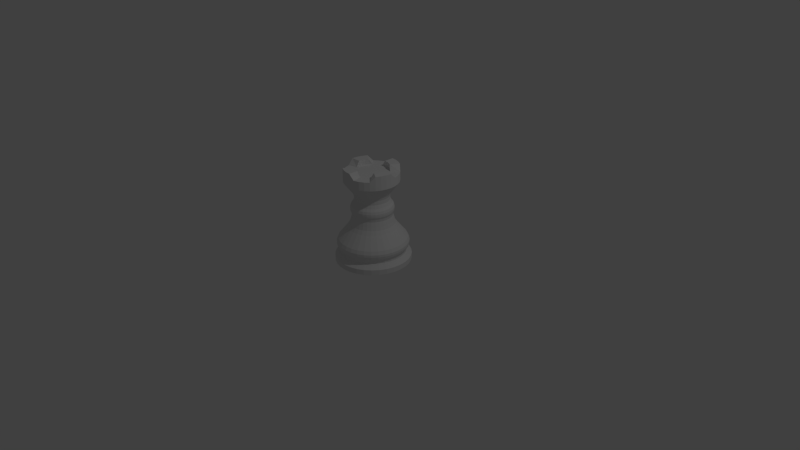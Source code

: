 # Source: rook.blend  (saved by Blender 2.76.0; exported with 4.5.12 LTS)
import bpy
from mathutils import Matrix  # noqa: F401  (used for matrix-valued properties, if any)

bpy.ops.wm.read_factory_settings(use_empty=True)
scene = bpy.context.scene
scene.name = 'Scene'

# ---- collections
col_collection_1 = bpy.data.collections.new('Collection 1'); scene.collection.children.link(col_collection_1)

# ---- world
world_world = bpy.data.worlds.new('World'); scene.world = world_world
world_world.color = (0.05088, 0.05088, 0.05088)
world_world.use_sun_shadow = False
world_world.sun_shadow_jitter_overblur = 0.0
world_world.cycles.sampling_method = 'MANUAL'
world_world.cycles.sample_map_resolution = 256

# ---- cameras
cam_camera = bpy.data.cameras.new('Camera')
cam_camera.clip_end = 100.0
cam_camera.lens = 35.0
cam_camera.sensor_width = 32.0
cam_camera.sensor_height = 18.0
cam_camera.ortho_scale = 7.314
cam_camera.dof.focus_distance = 0.0
cam_camera.dof.aperture_fstop = 128.0

# ---- lights
light_lamp = bpy.data.lights.new('Lamp', 'POINT')
light_lamp.transmission_factor = 0.0
light_lamp.cutoff_distance = 30.0
light_lamp.energy = 100.0
light_lamp.shadow_buffer_clip_start = 1.001
light_lamp.shadow_soft_size = 0.1
light_lamp.shadow_maximum_resolution = 0.006
light_lamp.use_absolute_resolution = True
light_lamp.cycles.use_multiple_importance_sampling = False

# ---- meshes
me_cylinder = bpy.data.meshes.new('Cylinder')
me_cylinder.from_pydata([(0.0, 1.0, -1.0), (0.0, 1.0, 1.0), (0.1951, 0.9808, -1.0), (0.1951, 0.9808, 1.0), (0.3827, 0.9239, -1.0), (0.3827, 0.9239, 1.0), (0.5556, 0.8315, -1.0), (0.5556, 0.8315, 1.0), (0.7071, 0.7071, -1.0), (0.7071, 0.7071, 1.0), (0.8315, 0.5556, -1.0), (0.8315, 0.5556, 1.0), (0.9239, 0.3827, -1.0), (0.9239, 0.3827, 1.0), (0.9808, 0.1951, -1.0), (0.9808, 0.1951, 1.0), (1.0, 7.55e-08, -1.0), (1.0, 7.55e-08, 1.0), (0.9808, -0.1951, -1.0), (0.9808, -0.1951, 1.0), (0.9239, -0.3827, -1.0), (0.9239, -0.3827, 1.0), (0.8315, -0.5556, -1.0), (0.8315, -0.5556, 1.0), (0.7071, -0.7071, -1.0), (0.7071, -0.7071, 1.0), (0.5556, -0.8315, -1.0), (0.5556, -0.8315, 1.0), (0.3827, -0.9239, -1.0), (0.3827, -0.9239, 1.0), (0.1951, -0.9808, -1.0), (0.1951, -0.9808, 1.0), (-3.258e-07, -1.0, -1.0), (-3.258e-07, -1.0, 1.0), (-0.1951, -0.9808, -1.0), (-0.1951, -0.9808, 1.0), (-0.3827, -0.9239, -1.0), (-0.3827, -0.9239, 1.0), (-0.5556, -0.8315, -1.0), (-0.5556, -0.8315, 1.0), (-0.7071, -0.7071, -1.0), (-0.7071, -0.7071, 1.0), (-0.8315, -0.5556, -1.0), (-0.8315, -0.5556, 1.0), (-0.9239, -0.3827, -1.0), (-0.9239, -0.3827, 1.0), (-0.9808, -0.1951, -1.0), (-0.9808, -0.1951, 1.0), (-1.0, 9.656e-07, -1.0), (-1.0, 9.656e-07, 1.0), (-0.9808, 0.1951, -1.0), (-0.9808, 0.1951, 1.0), (-0.9239, 0.3827, -1.0), (-0.9239, 0.3827, 1.0), (-0.8315, 0.5556, -1.0), (-0.8315, 0.5556, 1.0), (-0.7071, 0.7071, -1.0), (-0.7071, 0.7071, 1.0), (-0.5556, 0.8315, -1.0), (-0.5556, 0.8315, 1.0), (-0.3827, 0.9239, -1.0), (-0.3827, 0.9239, 1.0), (-0.1951, 0.9808, -1.0), (-0.1951, 0.9808, 1.0), (1.149e-08, 0.9004, 2.189), (0.1757, 0.8831, 2.189), (0.3446, 0.8318, 2.189), (0.5002, 0.7486, 2.189), (0.6367, 0.6367, 2.189), (0.7486, 0.5002, 2.189), (0.8318, 0.3446, 2.189), (0.8831, 0.1757, 2.189), (0.9004, 9.637e-08, 2.189), (0.8831, -0.1757, 2.189), (0.8318, -0.3446, 2.189), (0.7486, -0.5002, 2.189), (0.6367, -0.6367, 2.189), (0.5002, -0.7486, 2.189), (0.3446, -0.8318, 2.189), (0.1757, -0.8831, 2.189), (-2.819e-07, -0.9004, 2.189), (-0.1757, -0.8831, 2.189), (-0.3446, -0.8318, 2.189), (-0.5002, -0.7486, 2.189), (-0.6367, -0.6367, 2.189), (-0.7486, -0.5002, 2.189), (-0.8318, -0.3446, 2.189), (-0.8831, -0.1757, 2.189), (-0.9004, 8.978e-07, 2.189), (-0.8831, 0.1757, 2.189), (-0.8318, 0.3446, 2.189), (-0.7486, 0.5002, 2.189), (-0.6367, 0.6367, 2.189), (-0.5002, 0.7486, 2.189), (-0.3446, 0.8318, 2.189), (-0.1757, 0.8831, 2.189), (1.608e-08, 0.8677, 2.691), (0.1693, 0.851, 2.691), (0.332, 0.8016, 2.691), (0.482, 0.7214, 2.691), (0.6135, 0.6135, 2.691), (0.7214, 0.482, 2.691), (0.8016, 0.332, 2.691), (0.851, 0.1693, 2.691), (0.8677, 1.036e-07, 2.691), (0.851, -0.1693, 2.691), (0.8016, -0.332, 2.691), (0.7214, -0.482, 2.691), (0.6135, -0.6135, 2.691), (0.482, -0.7214, 2.691), (0.332, -0.8016, 2.691), (0.1693, -0.851, 2.691), (-2.666e-07, -0.8677, 2.691), (-0.1693, -0.851, 2.691), (-0.332, -0.8016, 2.691), (-0.482, -0.7214, 2.691), (-0.6135, -0.6135, 2.691), (-0.7214, -0.482, 2.691), (-0.8016, -0.332, 2.691), (-0.851, -0.1693, 2.691), (-0.8677, 8.759e-07, 2.691), (-0.851, 0.1693, 2.691), (-0.8016, 0.332, 2.691), (-0.7214, 0.482, 2.691), (-0.6135, 0.6135, 2.691), (-0.482, 0.7214, 2.691), (-0.332, 0.8016, 2.691), (-0.1693, 0.851, 2.691), (1.58e-08, 0.8677, 3.356), (0.1693, 0.851, 3.356), (0.332, 0.8016, 3.356), (0.482, 0.7214, 3.356), (0.6135, 0.6135, 3.356), (0.7214, 0.482, 3.356), (0.8016, 0.332, 3.356), (0.851, 0.1693, 3.356), (0.8677, 1.036e-07, 3.356), (0.851, -0.1693, 3.356), (0.8016, -0.332, 3.356), (0.7214, -0.482, 3.356), (0.6135, -0.6135, 3.356), (0.482, -0.7214, 3.356), (0.332, -0.8016, 3.356), (0.1693, -0.851, 3.356), (-2.669e-07, -0.8677, 3.356), (-0.1693, -0.851, 3.356), (-0.332, -0.8016, 3.356), (-0.482, -0.7214, 3.356), (-0.6135, -0.6135, 3.356), (-0.7214, -0.482, 3.356), (-0.8016, -0.332, 3.356), (-0.851, -0.1693, 3.356), (-0.8677, 8.759e-07, 3.356), (-0.851, 0.1693, 3.356), (-0.8016, 0.332, 3.356), (-0.7214, 0.482, 3.356), (-0.6135, 0.6135, 3.356), (-0.482, 0.7214, 3.356), (-0.332, 0.8016, 3.356), (-0.1693, 0.851, 3.356), (1.491e-08, 0.8847, 3.939), (0.1726, 0.8677, 3.939), (0.3386, 0.8174, 3.939), (0.4915, 0.7356, 3.939), (0.6256, 0.6256, 3.939), (0.7356, 0.4915, 3.939), (0.8174, 0.3386, 3.939), (0.8677, 0.1726, 3.939), (0.8847, 9.981e-08, 3.939), (0.8677, -0.1726, 3.939), (0.8174, -0.3386, 3.939), (0.7356, -0.4915, 3.939), (0.6256, -0.6256, 3.939), (0.4915, -0.7356, 3.939), (0.3386, -0.8174, 3.939), (0.1726, -0.8677, 3.939), (-2.734e-07, -0.8847, 3.939), (-0.1726, -0.8677, 3.939), (-0.3386, -0.8174, 3.939), (-0.4915, -0.7356, 3.939), (-0.6256, -0.6256, 3.939), (-0.7356, -0.4915, 3.939), (-0.8174, -0.3386, 3.939), (-0.8677, -0.1726, 3.939), (-0.8847, 8.873e-07, 3.939), (-0.8677, 0.1726, 3.939), (-0.8174, 0.3386, 3.939), (-0.7356, 0.4915, 3.939), (-0.6256, 0.6256, 3.939), (-0.4915, 0.7356, 3.939), (-0.3386, 0.8174, 3.939), (-0.1726, 0.8677, 3.939), (1.11e-08, 0.9248, 4.768), (0.1804, 0.907, 4.768), (0.3539, 0.8544, 4.768), (0.5138, 0.769, 4.768), (0.6539, 0.6539, 4.768), (0.769, 0.5138, 4.768), (0.8544, 0.3539, 4.768), (0.907, 0.1804, 4.768), (0.9248, 9.024e-08, 4.768), (0.907, -0.1804, 4.768), (0.8544, -0.3539, 4.768), (0.769, -0.5138, 4.768), (0.6539, -0.6539, 4.768), (0.5138, -0.769, 4.768), (0.3539, -0.8544, 4.768), (0.1804, -0.907, 4.768), (-2.902e-07, -0.9248, 4.768), (-0.1804, -0.907, 4.768), (-0.3539, -0.8544, 4.768), (-0.5138, -0.769, 4.768), (-0.6539, -0.6539, 4.768), (-0.769, -0.5138, 4.768), (-0.8544, -0.3539, 4.768), (-0.907, -0.1804, 4.768), (-0.9248, 9.134e-07, 4.768), (-0.907, 0.1804, 4.768), (-0.8544, 0.3539, 4.768), (-0.769, 0.5138, 4.768), (-0.6539, 0.6539, 4.768), (-0.5138, 0.769, 4.768), (-0.3539, 0.8544, 4.768), (-0.1804, 0.907, 4.768), (9.732e-09, 0.9434, 5.757), (0.184, 0.9253, 5.757), (0.361, 0.8716, 5.757), (0.5241, 0.7844, 5.757), (0.6671, 0.6671, 5.757), (0.7844, 0.5241, 5.757), (0.8716, 0.361, 5.757), (0.9253, 0.184, 5.757), (0.9434, 8.647e-08, 5.757), (0.9253, -0.184, 5.757), (0.8716, -0.361, 5.757), (0.7844, -0.5241, 5.757), (0.6671, -0.6671, 5.757), (0.5241, -0.7844, 5.757), (0.361, -0.8716, 5.757), (0.184, -0.9253, 5.757), (-2.977e-07, -0.9434, 5.757), (-0.184, -0.9253, 5.757), (-0.361, -0.8716, 5.757), (-0.5241, -0.7844, 5.757), (-0.6671, -0.6671, 5.757), (-0.7844, -0.5241, 5.757), (-0.8716, -0.361, 5.757), (-0.9253, -0.184, 5.757), (-0.9434, 9.262e-07, 5.757), (-0.9253, 0.1841, 5.757), (-0.8716, 0.361, 5.757), (-0.7844, 0.5241, 5.757), (-0.6671, 0.6671, 5.757), (-0.5241, 0.7844, 5.757), (-0.361, 0.8716, 5.757), (-0.184, 0.9253, 5.757), (1.02e-08, 0.9434, 6.663), (0.184, 0.9253, 6.663), (0.361, 0.8716, 6.663), (0.5241, 0.7844, 6.663), (0.6671, 0.6671, 6.663), (0.7844, 0.5241, 6.663), (0.8716, 0.361, 6.663), (0.9253, 0.184, 6.663), (0.9434, 8.647e-08, 6.663), (0.9253, -0.184, 6.663), (0.8716, -0.361, 6.663), (0.7844, -0.5241, 6.663), (0.6671, -0.6671, 6.663), (0.5241, -0.7844, 6.663), (0.361, -0.8716, 6.663), (0.184, -0.9253, 6.663), (-2.972e-07, -0.9434, 6.663), (-0.184, -0.9253, 6.663), (-0.361, -0.8716, 6.663), (-0.5241, -0.7844, 6.663), (-0.6671, -0.6671, 6.663), (-0.7844, -0.5241, 6.663), (-0.8716, -0.361, 6.663), (-0.9253, -0.184, 6.663), (-0.9434, 9.262e-07, 6.663), (-0.9253, 0.1841, 6.663), (-0.8716, 0.361, 6.663), (-0.7844, 0.5241, 6.663), (-0.6671, 0.6671, 6.663), (-0.5241, 0.7844, 6.663), (-0.361, 0.8716, 6.663), (-0.184, 0.9253, 6.663), (1.317e-08, 0.9043, 7.978), (0.1764, 0.8869, 7.978), (0.3461, 0.8355, 7.978), (0.5024, 0.7519, 7.978), (0.6394, 0.6394, 7.978), (0.7519, 0.5024, 7.978), (0.8355, 0.3461, 7.978), (0.8869, 0.1764, 7.978), (0.9043, 9.5e-08, 7.978), (0.8869, -0.1764, 7.978), (0.8355, -0.3461, 7.978), (0.7519, -0.5024, 7.978), (0.6394, -0.6394, 7.978), (0.5024, -0.7519, 7.978), (0.3461, -0.8355, 7.978), (0.1764, -0.8869, 7.978), (-2.815e-07, -0.9043, 7.978), (-0.1764, -0.8869, 7.978), (-0.3461, -0.8355, 7.978), (-0.5024, -0.7519, 7.978), (-0.6395, -0.6394, 7.978), (-0.7519, -0.5024, 7.978), (-0.8355, -0.3461, 7.978), (-0.8869, -0.1764, 7.978), (-0.9043, 8.999e-07, 7.978), (-0.8869, 0.1764, 7.978), (-0.8355, 0.3461, 7.978), (-0.7519, 0.5024, 7.978), (-0.6394, 0.6395, 7.978), (-0.5024, 0.7519, 7.978), (-0.3461, 0.8355, 7.978), (-0.1764, 0.8869, 7.978), (1.657e-08, 0.8257, 9.373), (0.1611, 0.8099, 9.373), (0.316, 0.7629, 9.373), (0.4588, 0.6866, 9.373), (0.5839, 0.5839, 9.373), (0.6866, 0.4588, 9.373), (0.7629, 0.316, 9.373), (0.8099, 0.1611, 9.373), (0.8257, 1.117e-07, 9.373), (0.8099, -0.1611, 9.373), (0.7629, -0.316, 9.373), (0.6866, -0.4588, 9.373), (0.5839, -0.5839, 9.373), (0.4588, -0.6866, 9.373), (0.316, -0.7629, 9.373), (0.1611, -0.8099, 9.373), (-2.525e-07, -0.8257, 9.373), (-0.1611, -0.8099, 9.373), (-0.316, -0.7629, 9.373), (-0.4588, -0.6866, 9.373), (-0.5839, -0.5839, 9.373), (-0.6866, -0.4588, 9.373), (-0.7629, -0.316, 9.373), (-0.8099, -0.1611, 9.373), (-0.8257, 8.467e-07, 9.373), (-0.8099, 0.1611, 9.373), (-0.7629, 0.316, 9.373), (-0.6866, 0.4588, 9.373), (-0.5839, 0.5839, 9.373), (-0.4588, 0.6866, 9.373), (-0.316, 0.7629, 9.373), (-0.1611, 0.8099, 9.373), (2.101e-08, 0.7389, 10.94), (0.1442, 0.7247, 10.94), (0.2828, 0.6827, 10.94), (0.4105, 0.6144, 10.94), (0.5225, 0.5225, 10.94), (0.6144, 0.4105, 10.94), (0.6827, 0.2828, 10.94), (0.7247, 0.1442, 10.94), (0.7389, 1.301e-07, 10.94), (0.7247, -0.1442, 10.94), (0.6827, -0.2828, 10.94), (0.6144, -0.4105, 10.94), (0.5225, -0.5225, 10.94), (0.4105, -0.6144, 10.94), (0.2828, -0.6827, 10.94), (0.1442, -0.7247, 10.94), (-2.198e-07, -0.7389, 10.94), (-0.1442, -0.7247, 10.94), (-0.2828, -0.6827, 10.94), (-0.4105, -0.6144, 10.94), (-0.5225, -0.5225, 10.94), (-0.6144, -0.4105, 10.94), (-0.6827, -0.2828, 10.94), (-0.7247, -0.1442, 10.94), (-0.7389, 7.878e-07, 10.94), (-0.7247, 0.1442, 10.94), (-0.6827, 0.2828, 10.94), (-0.6144, 0.4105, 10.94), (-0.5225, 0.5225, 10.94), (-0.4105, 0.6144, 10.94), (-0.2828, 0.6827, 10.94), (-0.1442, 0.7247, 10.94), (1.3e-08, 0.6545, 12.49), (0.1277, 0.6419, 12.49), (0.2505, 0.6047, 12.49), (0.3636, 0.5442, 12.49), (0.4628, 0.4628, 12.49), (0.5442, 0.3636, 12.49), (0.6047, 0.2505, 12.49), (0.6419, 0.1277, 12.49), (0.6545, 1.493e-07, 12.49), (0.6419, -0.1277, 12.49), (0.6047, -0.2505, 12.49), (0.5442, -0.3636, 12.49), (0.4628, -0.4628, 12.49), (0.3636, -0.5442, 12.49), (0.2505, -0.6047, 12.49), (0.1277, -0.6419, 12.49), (-2.003e-07, -0.6545, 12.49), (-0.1277, -0.6419, 12.49), (-0.2505, -0.6047, 12.49), (-0.3636, -0.5442, 12.49), (-0.4628, -0.4628, 12.49), (-0.5442, -0.3636, 12.49), (-0.6047, -0.2505, 12.49), (-0.6419, -0.1277, 12.49), (-0.6545, 7.319e-07, 12.49), (-0.6419, 0.1277, 12.49), (-0.6047, 0.2505, 12.49), (-0.5442, 0.3636, 12.49), (-0.4628, 0.4628, 12.49), (-0.3636, 0.5442, 12.49), (-0.2505, 0.6047, 12.49), (-0.1277, 0.6419, 12.49), (2.207e-08, 0.5912, 13.96), (0.1153, 0.5798, 13.96), (0.2262, 0.5462, 13.96), (0.3284, 0.4916, 13.96), (0.418, 0.418, 13.96), (0.4916, 0.3284, 13.96), (0.5462, 0.2262, 13.96), (0.5798, 0.1153, 13.96), (0.5912, 1.633e-07, 13.96), (0.5798, -0.1153, 13.96), (0.5462, -0.2262, 13.96), (0.4916, -0.3284, 13.96), (0.418, -0.418, 13.96), (0.3284, -0.4916, 13.96), (0.2262, -0.5462, 13.96), (0.1153, -0.5798, 13.96), (-1.706e-07, -0.5912, 13.96), (-0.1153, -0.5798, 13.96), (-0.2262, -0.5462, 13.96), (-0.3284, -0.4916, 13.96), (-0.418, -0.418, 13.96), (-0.4916, -0.3284, 13.96), (-0.5462, -0.2262, 13.96), (-0.5798, -0.1153, 13.96), (-0.5912, 6.895e-07, 13.96), (-0.5798, 0.1153, 13.96), (-0.5462, 0.2262, 13.96), (-0.4916, 0.3284, 13.96), (-0.418, 0.418, 13.96), (-0.3284, 0.4916, 13.96), (-0.2262, 0.5462, 13.96), (-0.1153, 0.5798, 13.96), (3.352e-08, 0.563, 15.18), (0.1098, 0.5522, 15.18), (0.2155, 0.5202, 15.18), (0.3128, 0.4681, 15.18), (0.3981, 0.3981, 15.18), (0.4681, 0.3128, 15.18), (0.5202, 0.2155, 15.18), (0.5522, 0.1098, 15.18), (0.563, 1.7e-07, 15.18), (0.5522, -0.1098, 15.18), (0.5202, -0.2155, 15.18), (0.4681, -0.3128, 15.18), (0.3981, -0.3981, 15.18), (0.3128, -0.4681, 15.18), (0.2155, -0.5202, 15.18), (0.1098, -0.5522, 15.18), (-1.499e-07, -0.563, 15.18), (-0.1098, -0.5522, 15.18), (-0.2155, -0.5202, 15.18), (-0.3128, -0.4681, 15.18), (-0.3981, -0.3981, 15.18), (-0.4681, -0.3128, 15.18), (-0.5202, -0.2155, 15.18), (-0.5522, -0.1098, 15.18), (-0.563, 6.711e-07, 15.18), (-0.5522, 0.1098, 15.18), (-0.5202, 0.2155, 15.18), (-0.4681, 0.3128, 15.18), (-0.3981, 0.3981, 15.18), (-0.3128, 0.4681, 15.18), (-0.2155, 0.5202, 15.18), (-0.1098, 0.5522, 15.18), (2.701e-08, 0.5279, 17.04), (0.103, 0.5178, 17.04), (0.202, 0.4877, 17.04), (0.2933, 0.439, 17.04), (0.3733, 0.3733, 17.04), (0.439, 0.2933, 17.04), (0.4877, 0.202, 17.04), (0.5178, 0.103, 17.04), (0.5279, 1.775e-07, 17.04), (0.5178, -0.103, 17.04), (0.4877, -0.202, 17.04), (0.439, -0.2933, 17.04), (0.3733, -0.3733, 17.04), (0.2933, -0.439, 17.04), (0.202, -0.4877, 17.04), (0.103, -0.5178, 17.04), (-1.45e-07, -0.5279, 17.04), (-0.103, -0.5178, 17.04), (-0.202, -0.4877, 17.04), (-0.2933, -0.439, 17.04), (-0.3733, -0.3733, 17.04), (-0.439, -0.2933, 17.04), (-0.4877, -0.202, 17.04), (-0.5178, -0.103, 17.04), (-0.5279, 6.474e-07, 17.04), (-0.5178, 0.103, 17.04), (-0.4877, 0.202, 17.04), (-0.439, 0.2933, 17.04), (-0.3733, 0.3733, 17.04), (-0.2933, 0.439, 17.04), (-0.202, 0.4877, 17.04), (-0.103, 0.5178, 17.04), (4.528e-08, 0.5368, 18.08), (0.1047, 0.5265, 18.08), (0.2054, 0.4959, 18.08), (0.2982, 0.4463, 18.08), (0.3796, 0.3796, 18.08), (0.4463, 0.2982, 18.08), (0.4959, 0.2054, 18.08), (0.5265, 0.1047, 18.08), (0.5368, 1.753e-07, 18.08), (0.5265, -0.1047, 18.08), (0.4959, -0.2054, 18.08), (0.4463, -0.2982, 18.08), (0.3796, -0.3796, 18.08), (0.2982, -0.4463, 18.08), (0.2054, -0.4959, 18.08), (0.1047, -0.5265, 18.08), (-1.296e-07, -0.5368, 18.08), (-0.1047, -0.5265, 18.08), (-0.2054, -0.4959, 18.08), (-0.2982, -0.4463, 18.08), (-0.3796, -0.3796, 18.08), (-0.4463, -0.2982, 18.08), (-0.4959, -0.2054, 18.08), (-0.5265, -0.1047, 18.08), (-0.5368, 6.531e-07, 18.08), (-0.5265, 0.1047, 18.08), (-0.4959, 0.2054, 18.08), (-0.4463, 0.2982, 18.08), (-0.3796, 0.3796, 18.08), (-0.2982, 0.4463, 18.08), (-0.2054, 0.4959, 18.08), (-0.1047, 0.5265, 18.08), (3.259e-08, 0.5625, 18.89), (0.1097, 0.5517, 18.89), (0.2153, 0.5197, 18.89), (0.3125, 0.4677, 18.89), (0.3977, 0.3977, 18.89), (0.4677, 0.3125, 18.89), (0.5197, 0.2153, 18.89), (0.5517, 0.1097, 18.89), (0.5625, 1.685e-07, 18.89), (0.5517, -0.1097, 18.89), (0.5197, -0.2153, 18.89), (0.4677, -0.3125, 18.89), (0.3977, -0.3977, 18.89), (0.3125, -0.4677, 18.89), (0.2153, -0.5197, 18.89), (0.1097, -0.5517, 18.89), (-1.507e-07, -0.5625, 18.89), (-0.1097, -0.5517, 18.89), (-0.2153, -0.5197, 18.89), (-0.3125, -0.4677, 18.89), (-0.3977, -0.3977, 18.89), (-0.4677, -0.3125, 18.89), (-0.5197, -0.2153, 18.89), (-0.5517, -0.1097, 18.89), (-0.5625, 6.692e-07, 18.89), (-0.5517, 0.1097, 18.89), (-0.5197, 0.2153, 18.89), (-0.4677, 0.3125, 18.89), (-0.3977, 0.3977, 18.89), (-0.3125, 0.4677, 18.89), (-0.2153, 0.5197, 18.89), (-0.1097, 0.5517, 18.89), (2.468e-08, 0.5681, 19.52), (0.1108, 0.5572, 19.52), (0.2174, 0.5249, 19.52), (0.3156, 0.4724, 19.52), (0.4017, 0.4017, 19.52), (0.4724, 0.3156, 19.52), (0.5249, 0.2174, 19.52), (0.5572, 0.1108, 19.52), (0.5681, 1.674e-07, 19.52), (0.5572, -0.1108, 19.52), (0.5249, -0.2174, 19.52), (0.4724, -0.3156, 19.52), (0.4017, -0.4017, 19.52), (0.3156, -0.4724, 19.52), (0.2174, -0.5249, 19.52), (0.1108, -0.5572, 19.52), (-1.604e-07, -0.5681, 19.52), (-0.1108, -0.5572, 19.52), (-0.2174, -0.5249, 19.52), (-0.3156, -0.4724, 19.52), (-0.4017, -0.4017, 19.52), (-0.4724, -0.3156, 19.52), (-0.5249, -0.2174, 19.52), (-0.5572, -0.1108, 19.52), (-0.5681, 6.731e-07, 19.52), (-0.5572, 0.1108, 19.52), (-0.5249, 0.2174, 19.52), (-0.4724, 0.3156, 19.52), (-0.4017, 0.4017, 19.52), (-0.3156, 0.4724, 19.52), (-0.2174, 0.5249, 19.52), (-0.1108, 0.5572, 19.52), (2.956e-08, 0.5681, 20.24), (0.1108, 0.5572, 20.24), (0.2174, 0.5249, 20.24), (0.3156, 0.4724, 20.24), (0.4017, 0.4017, 20.24), (0.4724, 0.3156, 20.24), (0.5249, 0.2174, 20.24), (0.5572, 0.1108, 20.24), (0.5681, 1.674e-07, 20.24), (0.5572, -0.1108, 20.24), (0.5249, -0.2174, 20.24), (0.4724, -0.3156, 20.24), (0.4017, -0.4017, 20.24), (0.3156, -0.4724, 20.24), (0.2174, -0.5249, 20.24), (0.1108, -0.5572, 20.24), (-1.556e-07, -0.5681, 20.24), (-0.1108, -0.5572, 20.24), (-0.2174, -0.5249, 20.24), (-0.3156, -0.4724, 20.24), (-0.4017, -0.4017, 20.24), (-0.4724, -0.3156, 20.24), (-0.5249, -0.2174, 20.24), (-0.5572, -0.1108, 20.24), (-0.5681, 6.731e-07, 20.24), (-0.5572, 0.1108, 20.24), (-0.5249, 0.2174, 20.24), (-0.4724, 0.3156, 20.24), (-0.4017, 0.4017, 20.24), (-0.3156, 0.4724, 20.24), (-0.2174, 0.5249, 20.24), (-0.1108, 0.5572, 20.24), (5.288e-08, 0.5474, 21.21), (0.1068, 0.5369, 21.21), (0.2095, 0.5057, 21.21), (0.3041, 0.4551, 21.21), (0.3871, 0.3871, 21.21), (0.4551, 0.3041, 21.21), (0.5057, 0.2095, 21.21), (0.5369, 0.1068, 21.21), (0.5474, 1.72e-07, 21.21), (0.5369, -0.1068, 21.21), (0.5057, -0.2095, 21.21), (0.4551, -0.3041, 21.21), (0.3871, -0.3871, 21.21), (0.3041, -0.4551, 21.21), (0.2095, -0.5057, 21.21), (0.1068, -0.5369, 21.21), (-1.255e-07, -0.5474, 21.21), (-0.1068, -0.5369, 21.21), (-0.2095, -0.5057, 21.21), (-0.3041, -0.4551, 21.21), (-0.3871, -0.3871, 21.21), (-0.4551, -0.3041, 21.21), (-0.5057, -0.2095, 21.21), (-0.5369, -0.1068, 21.21), (-0.5474, 6.592e-07, 21.21), (-0.5369, 0.1068, 21.21), (-0.5057, 0.2095, 21.21), (-0.4551, 0.3041, 21.21), (-0.3871, 0.3871, 21.21), (-0.3041, 0.4551, 21.21), (-0.2095, 0.5057, 21.21), (-0.1068, 0.5369, 21.21), (5.991e-08, 0.5008, 22.1), (0.09771, 0.4912, 22.1), (0.1917, 0.4627, 22.1), (0.2783, 0.4164, 22.1), (0.3541, 0.3541, 22.1), (0.4164, 0.2783, 22.1), (0.4627, 0.1917, 22.1), (0.4912, 0.09771, 22.1), (0.5008, 1.832e-07, 22.1), (0.4912, -0.09771, 22.1), (0.4627, -0.1917, 22.1), (0.4164, -0.2783, 22.1), (0.3541, -0.3541, 22.1), (0.2783, -0.4164, 22.1), (0.1917, -0.4627, 22.1), (0.09771, -0.4912, 22.1), (-1.033e-07, -0.5008, 22.1), (-0.09771, -0.4912, 22.1), (-0.1917, -0.4627, 22.1), (-0.2783, -0.4164, 22.1), (-0.3541, -0.3541, 22.1), (-0.4164, -0.2783, 22.1), (-0.4627, -0.1917, 22.1), (-0.4912, -0.09771, 22.1), (-0.5008, 6.29e-07, 22.1), (-0.4912, 0.09771, 22.1), (-0.4627, 0.1917, 22.1), (-0.4164, 0.2783, 22.1), (-0.3541, 0.3541, 22.1), (-0.2783, 0.4164, 22.1), (-0.1917, 0.4627, 22.1), (-0.09771, 0.4912, 22.1), (5.741e-08, 0.4634, 23.38), (0.09041, 0.4545, 23.38), (0.1773, 0.4282, 23.38), (0.2575, 0.3853, 23.38), (0.3277, 0.3277, 23.38), (0.3853, 0.2575, 23.38), (0.4282, 0.1773, 23.38), (0.4545, 0.09041, 23.38), (0.4634, 1.922e-07, 23.38), (0.4545, -0.09041, 23.38), (0.4282, -0.1773, 23.38), (0.3853, -0.2575, 23.38), (0.3277, -0.3277, 23.38), (0.2575, -0.3853, 23.38), (0.1773, -0.4282, 23.38), (0.09041, -0.4545, 23.38), (-9.36e-08, -0.4634, 23.38), (-0.09041, -0.4545, 23.38), (-0.1773, -0.4282, 23.38), (-0.2575, -0.3853, 23.38), (-0.3277, -0.3277, 23.38), (-0.3853, -0.2575, 23.38), (-0.4282, -0.1773, 23.38), (-0.4545, -0.09041, 23.38), (-0.4634, 6.047e-07, 23.38), (-0.4545, 0.09041, 23.38), (-0.4282, 0.1773, 23.38), (-0.3853, 0.2575, 23.38), (-0.3277, 0.3277, 23.38), (-0.2575, 0.3853, 23.38), (-0.1773, 0.4282, 23.38), (-0.09041, 0.4545, 23.38), (2.763e-08, 0.4634, 24.9), (0.09041, 0.4545, 24.9), (0.1773, 0.4282, 24.9), (0.2575, 0.3853, 24.9), (0.3277, 0.3277, 24.9), (0.3853, 0.2575, 24.9), (0.4282, 0.1773, 24.9), (0.4545, 0.09041, 24.9), (0.4634, 1.922e-07, 24.9), (0.4545, -0.09041, 24.9), (0.4282, -0.1773, 24.9), (0.3853, -0.2575, 24.9), (0.3277, -0.3277, 24.9), (0.2575, -0.3853, 24.9), (0.1773, -0.4282, 24.9), (0.09041, -0.4545, 24.9), (-1.234e-07, -0.4634, 24.9), (-0.09041, -0.4545, 24.9), (-0.1773, -0.4282, 24.9), (-0.2575, -0.3853, 24.9), (-0.3277, -0.3277, 24.9), (-0.3853, -0.2575, 24.9), (-0.4282, -0.1773, 24.9), (-0.4545, -0.09041, 24.9), (-0.4634, 6.047e-07, 24.9), (-0.4545, 0.09041, 24.9), (-0.4282, 0.1773, 24.9), (-0.3853, 0.2575, 24.9), (-0.3277, 0.3277, 24.9), (-0.2575, 0.3853, 24.9), (-0.1773, 0.4282, 24.9), (-0.09041, 0.4545, 24.9), (5.526e-09, 0.4888, 25.98), (0.09536, 0.4794, 25.98), (0.1871, 0.4516, 25.98), (0.2716, 0.4064, 25.98), (0.3456, 0.3456, 25.98), (0.4064, 0.2716, 25.98), (0.4516, 0.1871, 25.98), (0.4794, 0.09536, 25.98), (0.4888, 1.867e-07, 25.98), (0.4794, -0.09536, 25.98), (0.4516, -0.1871, 25.98), (0.4064, -0.2716, 25.98), (0.3456, -0.3456, 25.98), (0.2716, -0.4064, 25.98), (0.1871, -0.4516, 25.98), (0.09536, -0.4794, 25.98), (-1.537e-07, -0.4888, 25.98), (-0.09536, -0.4794, 25.98), (-0.1871, -0.4516, 25.98), (-0.2716, -0.4064, 25.98), (-0.3456, -0.3456, 25.98), (-0.4064, -0.2716, 25.98), (-0.4516, -0.1871, 25.98), (-0.4794, -0.09536, 25.98), (-0.4888, 6.218e-07, 25.98), (-0.4794, 0.09536, 25.98), (-0.4516, 0.1871, 25.98), (-0.4064, 0.2716, 25.98), (-0.3456, 0.3456, 25.98), (-0.2716, 0.4064, 25.98), (-0.1871, 0.4516, 25.98), (-0.09536, 0.4794, 25.98), (3.744e-09, 0.5454, 27.19), (0.1064, 0.5349, 27.19), (0.2087, 0.5039, 27.19), (0.303, 0.4535, 27.19), (0.3856, 0.3856, 27.19), (0.4535, 0.303, 27.19), (0.5039, 0.2087, 27.19), (0.5349, 0.1064, 27.19), (0.5454, 1.712e-07, 27.19), (0.5349, -0.1064, 27.19), (0.5039, -0.2087, 27.19), (0.4535, -0.303, 27.19), (0.3856, -0.3856, 27.19), (0.303, -0.4535, 27.19), (0.2087, -0.5039, 27.19), (0.1064, -0.5349, 27.19), (-1.74e-07, -0.5454, 27.19), (-0.1064, -0.5349, 27.19), (-0.2087, -0.5039, 27.19), (-0.303, -0.4535, 27.19), (-0.3856, -0.3856, 27.19), (-0.4535, -0.303, 27.19), (-0.5039, -0.2087, 27.19), (-0.5349, -0.1064, 27.19), (-0.5454, 6.566e-07, 27.19), (-0.5349, 0.1064, 27.19), (-0.5039, 0.2087, 27.19), (-0.4535, 0.303, 27.19), (-0.3856, 0.3856, 27.19), (-0.303, 0.4535, 27.19), (-0.2087, 0.5039, 27.19), (-0.1064, 0.5349, 27.19), (-5.043e-08, 0.6473, 29.07), (0.1263, 0.6349, 29.07), (0.2477, 0.5981, 29.07), (0.3596, 0.5382, 29.07), (0.4577, 0.4577, 29.07), (0.5382, 0.3596, 29.07), (0.5981, 0.2477, 29.07), (0.6349, 0.1263, 29.07), (0.6473, 1.489e-07, 29.07), (0.6349, -0.1263, 29.07), (0.5981, -0.2477, 29.07), (0.5382, -0.3596, 29.07), (0.4577, -0.4577, 29.07), (0.3596, -0.5382, 29.07), (0.2477, -0.5981, 29.07), (0.1263, -0.6349, 29.07), (-2.614e-07, -0.6473, 29.07), (-0.1263, -0.6349, 29.07), (-0.2477, -0.5981, 29.07), (-0.3596, -0.5382, 29.07), (-0.4577, -0.4577, 29.07), (-0.5382, -0.3596, 29.07), (-0.5981, -0.2477, 29.07), (-0.6349, -0.1263, 29.07), (-0.6473, 7.251e-07, 29.07), (-0.6349, 0.1263, 29.07), (-0.5981, 0.2477, 29.07), (-0.5382, 0.3596, 29.07), (-0.4577, 0.4577, 29.07), (-0.3596, 0.5382, 29.07), (-0.2477, 0.5981, 29.07), (-0.1263, 0.6349, 29.07), (-6.705e-08, 0.723, 30.61), (0.1411, 0.7091, 30.61), (0.2767, 0.668, 30.61), (0.4017, 0.6012, 30.61), (0.5113, 0.5113, 30.61), (0.6012, 0.4017, 30.61), (0.668, 0.2767, 30.61), (0.7091, 0.1411, 30.61), (0.723, 1.321e-07, 30.61), (0.7091, -0.1411, 30.61), (0.668, -0.2767, 30.61), (0.6012, -0.4017, 30.61), (0.5113, -0.5113, 30.61), (0.4017, -0.6012, 30.61), (0.2767, -0.668, 30.61), (0.1411, -0.7091, 30.61), (-3.026e-07, -0.723, 30.61), (-0.1411, -0.7091, 30.61), (-0.2767, -0.668, 30.61), (-0.4017, -0.6012, 30.61), (-0.5113, -0.5113, 30.61), (-0.6012, -0.4017, 30.61), (-0.668, -0.2767, 30.61), (-0.7091, -0.1411, 30.61), (-0.723, 7.757e-07, 30.61), (-0.7091, 0.1411, 30.61), (-0.668, 0.2767, 30.61), (-0.6012, 0.4017, 30.61), (-0.5113, 0.5113, 30.61), (-0.4017, 0.6012, 30.61), (-0.2767, 0.668, 30.61), (-0.1411, 0.7091, 30.61), (-6.705e-08, 0.723, 36.05), (0.1411, 0.7091, 36.05), (0.2767, 0.668, 36.05), (0.4017, 0.6012, 36.05), (0.5113, 0.5113, 33.95), (0.6012, 0.4017, 33.95), (0.668, 0.2767, 33.95), (0.7091, 0.1411, 33.95), (0.723, 1.321e-07, 36.05), (0.7091, -0.1411, 36.05), (0.668, -0.2767, 36.05), (0.6012, -0.4017, 36.05), (0.5113, -0.5113, 33.95), (0.4017, -0.6012, 33.95), (0.2767, -0.668, 33.95), (0.1411, -0.7091, 33.95), (-3.026e-07, -0.723, 36.05), (-0.1411, -0.7091, 36.05), (-0.2767, -0.668, 36.05), (-0.4017, -0.6012, 36.05), (-0.5113, -0.5113, 33.9), (-0.6012, -0.4017, 33.9), (-0.668, -0.2767, 33.9), (-0.7091, -0.1411, 33.9), (-0.723, 7.757e-07, 36.05), (-0.7091, 0.1411, 36.05), (-0.668, 0.2767, 36.05), (-0.6012, 0.4017, 36.05), (-0.5113, 0.5113, 33.96), (-0.4017, 0.6012, 33.96), (-0.2767, 0.668, 33.96), (-0.1411, 0.7091, 33.96), (-5.738e-08, 0.4641, 36.05), (0.09054, 0.4552, 36.05), (0.1776, 0.4288, 36.05), (0.2578, 0.3859, 36.05), (0.3282, 0.3282, 33.95), (0.3859, 0.2578, 33.95), (0.4288, 0.1776, 33.95), (0.4552, 0.09054, 33.95), (0.4641, 1.842e-07, 36.05), (0.4552, -0.09054, 36.05), (0.4288, -0.1776, 36.05), (0.3859, -0.2578, 36.05), (0.3282, -0.3282, 33.95), (0.2578, -0.3859, 33.95), (0.1776, -0.4288, 33.95), (0.09054, -0.4552, 33.95), (-2.086e-07, -0.4641, 36.05), (-0.09054, -0.4552, 36.05), (-0.1776, -0.4288, 36.05), (-0.2578, -0.3859, 36.05), (-0.3282, -0.3282, 33.9), (-0.3859, -0.2578, 33.9), (-0.4288, -0.1776, 33.9), (-0.4552, -0.09054, 33.9), (-0.4641, 5.973e-07, 36.05), (-0.4552, 0.09054, 36.05), (-0.4288, 0.1776, 36.05), (-0.3859, 0.2578, 36.05), (-0.3282, 0.3282, 33.96), (-0.2578, 0.3859, 33.96), (-0.1776, 0.4288, 33.96), (-0.09054, 0.4552, 33.96), (-8.792e-08, 0.4641, 33.94), (0.09054, 0.4552, 33.94), (0.1776, 0.4288, 33.94), (0.2578, 0.3859, 33.94), (0.3282, 0.3282, 33.94), (0.3859, 0.2578, 33.94), (0.4288, 0.1776, 33.94), (0.4552, 0.09054, 33.94), (0.4641, 1.842e-07, 33.94), (0.4552, -0.09054, 33.94), (0.4288, -0.1776, 33.94), (0.3859, -0.2578, 33.94), (0.3282, -0.3282, 33.94), (0.2578, -0.3859, 33.94), (0.1776, -0.4288, 33.94), (0.09054, -0.4552, 33.94), (-2.391e-07, -0.4641, 33.94), (-0.09054, -0.4552, 33.94), (-0.1776, -0.4288, 33.94), (-0.2578, -0.3859, 33.94), (-0.3282, -0.3282, 33.94), (-0.3859, -0.2578, 33.94), (-0.4288, -0.1776, 33.94), (-0.4552, -0.09054, 33.94), (-0.4641, 5.973e-07, 33.94), (-0.4552, 0.09054, 33.94), (-0.4288, 0.1776, 33.94), (-0.3859, 0.2578, 33.94), (-0.3282, 0.3282, 33.94), (-0.2578, 0.3859, 33.94), (-0.1776, 0.4288, 33.94), (-0.09054, 0.4552, 33.94)], [], [(0, 1, 3, 2), (2, 3, 5, 4), (4, 5, 7, 6), (6, 7, 9, 8), (8, 9, 11, 10), (10, 11, 13, 12), (12, 13, 15, 14), (14, 15, 17, 16), (16, 17, 19, 18), (18, 19, 21, 20), (20, 21, 23, 22), (22, 23, 25, 24), (24, 25, 27, 26), (26, 27, 29, 28), (28, 29, 31, 30), (30, 31, 33, 32), (32, 33, 35, 34), (34, 35, 37, 36), (36, 37, 39, 38), (38, 39, 41, 40), (40, 41, 43, 42), (42, 43, 45, 44), (44, 45, 47, 46), (46, 47, 49, 48), (48, 49, 51, 50), (50, 51, 53, 52), (52, 53, 55, 54), (54, 55, 57, 56), (56, 57, 59, 58), (58, 59, 61, 60), (5, 3, 65, 66), (62, 63, 1, 0), (60, 61, 63, 62), (0, 2, 4, 6, 8, 10, 12, 14, 16, 18, 20, 22, 24, 26, 28, 30, 32, 34, 36, 38, 40, 42, 44, 46, 48, 50, 52, 54, 56, 58, 60, 62), (81, 80, 112, 113), (23, 21, 74, 75), (41, 39, 83, 84), (59, 57, 92, 93), (15, 13, 70, 71), (33, 31, 79, 80), (51, 49, 88, 89), (7, 5, 66, 67), (25, 23, 75, 76), (43, 41, 84, 85), (61, 59, 93, 94), (17, 15, 71, 72), (35, 33, 80, 81), (53, 51, 89, 90), (9, 7, 67, 68), (27, 25, 76, 77), (45, 43, 85, 86), (63, 61, 94, 95), (19, 17, 72, 73), (37, 35, 81, 82), (55, 53, 90, 91), (11, 9, 68, 69), (29, 27, 77, 78), (47, 45, 86, 87), (3, 1, 64, 65), (1, 63, 95, 64), (21, 19, 73, 74), (39, 37, 82, 83), (57, 55, 91, 92), (13, 11, 69, 70), (31, 29, 78, 79), (49, 47, 87, 88), (116, 115, 147, 148), (68, 67, 99, 100), (95, 94, 126, 127), (82, 81, 113, 114), (69, 68, 100, 101), (64, 95, 127, 96), (83, 82, 114, 115), (70, 69, 101, 102), (84, 83, 115, 116), (71, 70, 102, 103), (85, 84, 116, 117), (72, 71, 103, 104), (86, 85, 117, 118), (73, 72, 104, 105), (87, 86, 118, 119), (74, 73, 105, 106), (88, 87, 119, 120), (75, 74, 106, 107), (89, 88, 120, 121), (76, 75, 107, 108), (90, 89, 121, 122), (77, 76, 108, 109), (91, 90, 122, 123), (78, 77, 109, 110), (65, 64, 96, 97), (92, 91, 123, 124), (79, 78, 110, 111), (66, 65, 97, 98), (93, 92, 124, 125), (80, 79, 111, 112), (67, 66, 98, 99), (94, 93, 125, 126), (151, 150, 182, 183), (103, 102, 134, 135), (117, 116, 148, 149), (104, 103, 135, 136), (118, 117, 149, 150), (105, 104, 136, 137), (119, 118, 150, 151), (106, 105, 137, 138), (120, 119, 151, 152), (107, 106, 138, 139), (121, 120, 152, 153), (108, 107, 139, 140), (122, 121, 153, 154), (109, 108, 140, 141), (123, 122, 154, 155), (110, 109, 141, 142), (97, 96, 128, 129), (124, 123, 155, 156), (111, 110, 142, 143), (98, 97, 129, 130), (125, 124, 156, 157), (112, 111, 143, 144), (99, 98, 130, 131), (126, 125, 157, 158), (113, 112, 144, 145), (100, 99, 131, 132), (127, 126, 158, 159), (114, 113, 145, 146), (101, 100, 132, 133), (96, 127, 159, 128), (115, 114, 146, 147), (102, 101, 133, 134), (186, 185, 217, 218), (138, 137, 169, 170), (152, 151, 183, 184), (139, 138, 170, 171), (153, 152, 184, 185), (140, 139, 171, 172), (154, 153, 185, 186), (141, 140, 172, 173), (155, 154, 186, 187), (142, 141, 173, 174), (129, 128, 160, 161), (156, 155, 187, 188), (143, 142, 174, 175), (130, 129, 161, 162), (157, 156, 188, 189), (144, 143, 175, 176), (131, 130, 162, 163), (158, 157, 189, 190), (145, 144, 176, 177), (132, 131, 163, 164), (159, 158, 190, 191), (146, 145, 177, 178), (133, 132, 164, 165), (128, 159, 191, 160), (147, 146, 178, 179), (134, 133, 165, 166), (148, 147, 179, 180), (135, 134, 166, 167), (149, 148, 180, 181), (136, 135, 167, 168), (150, 149, 181, 182), (137, 136, 168, 169), (194, 193, 225, 226), (173, 172, 204, 205), (187, 186, 218, 219), (174, 173, 205, 206), (161, 160, 192, 193), (188, 187, 219, 220), (175, 174, 206, 207), (162, 161, 193, 194), (189, 188, 220, 221), (176, 175, 207, 208), (163, 162, 194, 195), (190, 189, 221, 222), (177, 176, 208, 209), (164, 163, 195, 196), (191, 190, 222, 223), (178, 177, 209, 210), (165, 164, 196, 197), (160, 191, 223, 192), (179, 178, 210, 211), (166, 165, 197, 198), (180, 179, 211, 212), (167, 166, 198, 199), (181, 180, 212, 213), (168, 167, 199, 200), (182, 181, 213, 214), (169, 168, 200, 201), (183, 182, 214, 215), (170, 169, 201, 202), (184, 183, 215, 216), (171, 170, 202, 203), (185, 184, 216, 217), (172, 171, 203, 204), (229, 228, 260, 261), (221, 220, 252, 253), (208, 207, 239, 240), (195, 194, 226, 227), (222, 221, 253, 254), (209, 208, 240, 241), (196, 195, 227, 228), (223, 222, 254, 255), (210, 209, 241, 242), (197, 196, 228, 229), (192, 223, 255, 224), (211, 210, 242, 243), (198, 197, 229, 230), (212, 211, 243, 244), (199, 198, 230, 231), (213, 212, 244, 245), (200, 199, 231, 232), (214, 213, 245, 246), (201, 200, 232, 233), (215, 214, 246, 247), (202, 201, 233, 234), (216, 215, 247, 248), (203, 202, 234, 235), (217, 216, 248, 249), (204, 203, 235, 236), (218, 217, 249, 250), (205, 204, 236, 237), (219, 218, 250, 251), (206, 205, 237, 238), (193, 192, 224, 225), (220, 219, 251, 252), (207, 206, 238, 239), (264, 263, 295, 296), (224, 255, 287, 256), (243, 242, 274, 275), (230, 229, 261, 262), (244, 243, 275, 276), (231, 230, 262, 263), (245, 244, 276, 277), (232, 231, 263, 264), (246, 245, 277, 278), (233, 232, 264, 265), (247, 246, 278, 279), (234, 233, 265, 266), (248, 247, 279, 280), (235, 234, 266, 267), (249, 248, 280, 281), (236, 235, 267, 268), (250, 249, 281, 282), (237, 236, 268, 269), (251, 250, 282, 283), (238, 237, 269, 270), (225, 224, 256, 257), (252, 251, 283, 284), (239, 238, 270, 271), (226, 225, 257, 258), (253, 252, 284, 285), (240, 239, 271, 272), (227, 226, 258, 259), (254, 253, 285, 286), (241, 240, 272, 273), (228, 227, 259, 260), (255, 254, 286, 287), (242, 241, 273, 274), (299, 298, 330, 331), (278, 277, 309, 310), (265, 264, 296, 297), (279, 278, 310, 311), (266, 265, 297, 298), (280, 279, 311, 312), (267, 266, 298, 299), (281, 280, 312, 313), (268, 267, 299, 300), (282, 281, 313, 314), (269, 268, 300, 301), (283, 282, 314, 315), (270, 269, 301, 302), (257, 256, 288, 289), (284, 283, 315, 316), (271, 270, 302, 303), (258, 257, 289, 290), (285, 284, 316, 317), (272, 271, 303, 304), (259, 258, 290, 291), (286, 285, 317, 318), (273, 272, 304, 305), (260, 259, 291, 292), (287, 286, 318, 319), (274, 273, 305, 306), (261, 260, 292, 293), (256, 287, 319, 288), (275, 274, 306, 307), (262, 261, 293, 294), (276, 275, 307, 308), (263, 262, 294, 295), (277, 276, 308, 309), (334, 333, 365, 366), (313, 312, 344, 345), (300, 299, 331, 332), (314, 313, 345, 346), (301, 300, 332, 333), (315, 314, 346, 347), (302, 301, 333, 334), (289, 288, 320, 321), (316, 315, 347, 348), (303, 302, 334, 335), (290, 289, 321, 322), (317, 316, 348, 349), (304, 303, 335, 336), (291, 290, 322, 323), (318, 317, 349, 350), (305, 304, 336, 337), (292, 291, 323, 324), (319, 318, 350, 351), (306, 305, 337, 338), (293, 292, 324, 325), (288, 319, 351, 320), (307, 306, 338, 339), (294, 293, 325, 326), (308, 307, 339, 340), (295, 294, 326, 327), (309, 308, 340, 341), (296, 295, 327, 328), (310, 309, 341, 342), (297, 296, 328, 329), (311, 310, 342, 343), (298, 297, 329, 330), (312, 311, 343, 344), (369, 368, 400, 401), (321, 320, 352, 353), (348, 347, 379, 380), (335, 334, 366, 367), (322, 321, 353, 354), (349, 348, 380, 381), (336, 335, 367, 368), (323, 322, 354, 355), (350, 349, 381, 382), (337, 336, 368, 369), (324, 323, 355, 356), (351, 350, 382, 383), (338, 337, 369, 370), (325, 324, 356, 357), (320, 351, 383, 352), (339, 338, 370, 371), (326, 325, 357, 358), (340, 339, 371, 372), (327, 326, 358, 359), (341, 340, 372, 373), (328, 327, 359, 360), (342, 341, 373, 374), (329, 328, 360, 361), (343, 342, 374, 375), (330, 329, 361, 362), (344, 343, 375, 376), (331, 330, 362, 363), (345, 344, 376, 377), (332, 331, 363, 364), (346, 345, 377, 378), (333, 332, 364, 365), (347, 346, 378, 379), (404, 403, 435, 436), (356, 355, 387, 388), (383, 382, 414, 415), (370, 369, 401, 402), (357, 356, 388, 389), (352, 383, 415, 384), (371, 370, 402, 403), (358, 357, 389, 390), (372, 371, 403, 404), (359, 358, 390, 391), (373, 372, 404, 405), (360, 359, 391, 392), (374, 373, 405, 406), (361, 360, 392, 393), (375, 374, 406, 407), (362, 361, 393, 394), (376, 375, 407, 408), (363, 362, 394, 395), (377, 376, 408, 409), (364, 363, 395, 396), (378, 377, 409, 410), (365, 364, 396, 397), (379, 378, 410, 411), (366, 365, 397, 398), (353, 352, 384, 385), (380, 379, 411, 412), (367, 366, 398, 399), (354, 353, 385, 386), (381, 380, 412, 413), (368, 367, 399, 400), (355, 354, 386, 387), (382, 381, 413, 414), (439, 438, 470, 471), (391, 390, 422, 423), (405, 404, 436, 437), (392, 391, 423, 424), (406, 405, 437, 438), (393, 392, 424, 425), (407, 406, 438, 439), (394, 393, 425, 426), (408, 407, 439, 440), (395, 394, 426, 427), (409, 408, 440, 441), (396, 395, 427, 428), (410, 409, 441, 442), (397, 396, 428, 429), (411, 410, 442, 443), (398, 397, 429, 430), (385, 384, 416, 417), (412, 411, 443, 444), (399, 398, 430, 431), (386, 385, 417, 418), (413, 412, 444, 445), (400, 399, 431, 432), (387, 386, 418, 419), (414, 413, 445, 446), (401, 400, 432, 433), (388, 387, 419, 420), (415, 414, 446, 447), (402, 401, 433, 434), (389, 388, 420, 421), (384, 415, 447, 416), (403, 402, 434, 435), (390, 389, 421, 422), (474, 473, 505, 506), (426, 425, 457, 458), (440, 439, 471, 472), (427, 426, 458, 459), (441, 440, 472, 473), (428, 427, 459, 460), (442, 441, 473, 474), (429, 428, 460, 461), (443, 442, 474, 475), (430, 429, 461, 462), (417, 416, 448, 449), (444, 443, 475, 476), (431, 430, 462, 463), (418, 417, 449, 450), (445, 444, 476, 477), (432, 431, 463, 464), (419, 418, 450, 451), (446, 445, 477, 478), (433, 432, 464, 465), (420, 419, 451, 452), (447, 446, 478, 479), (434, 433, 465, 466), (421, 420, 452, 453), (416, 447, 479, 448), (435, 434, 466, 467), (422, 421, 453, 454), (436, 435, 467, 468), (423, 422, 454, 455), (437, 436, 468, 469), (424, 423, 455, 456), (438, 437, 469, 470), (425, 424, 456, 457), (509, 508, 540, 541), (461, 460, 492, 493), (475, 474, 506, 507), (462, 461, 493, 494), (449, 448, 480, 481), (476, 475, 507, 508), (463, 462, 494, 495), (450, 449, 481, 482), (477, 476, 508, 509), (464, 463, 495, 496), (451, 450, 482, 483), (478, 477, 509, 510), (465, 464, 496, 497), (452, 451, 483, 484), (479, 478, 510, 511), (466, 465, 497, 498), (453, 452, 484, 485), (448, 479, 511, 480), (467, 466, 498, 499), (454, 453, 485, 486), (468, 467, 499, 500), (455, 454, 486, 487), (469, 468, 500, 501), (456, 455, 487, 488), (470, 469, 501, 502), (457, 456, 488, 489), (471, 470, 502, 503), (458, 457, 489, 490), (472, 471, 503, 504), (459, 458, 490, 491), (473, 472, 504, 505), (460, 459, 491, 492), (512, 543, 575, 544), (496, 495, 527, 528), (483, 482, 514, 515), (510, 509, 541, 542), (497, 496, 528, 529), (484, 483, 515, 516), (511, 510, 542, 543), (498, 497, 529, 530), (485, 484, 516, 517), (480, 511, 543, 512), (499, 498, 530, 531), (486, 485, 517, 518), (500, 499, 531, 532), (487, 486, 518, 519), (501, 500, 532, 533), (488, 487, 519, 520), (502, 501, 533, 534), (489, 488, 520, 521), (503, 502, 534, 535), (490, 489, 521, 522), (504, 503, 535, 536), (491, 490, 522, 523), (505, 504, 536, 537), (492, 491, 523, 524), (506, 505, 537, 538), (493, 492, 524, 525), (507, 506, 538, 539), (494, 493, 525, 526), (481, 480, 512, 513), (508, 507, 539, 540), (495, 494, 526, 527), (482, 481, 513, 514), (566, 565, 597, 598), (531, 530, 562, 563), (518, 517, 549, 550), (532, 531, 563, 564), (519, 518, 550, 551), (533, 532, 564, 565), (520, 519, 551, 552), (534, 533, 565, 566), (521, 520, 552, 553), (535, 534, 566, 567), (522, 521, 553, 554), (536, 535, 567, 568), (523, 522, 554, 555), (537, 536, 568, 569), (524, 523, 555, 556), (538, 537, 569, 570), (525, 524, 556, 557), (539, 538, 570, 571), (526, 525, 557, 558), (513, 512, 544, 545), (540, 539, 571, 572), (527, 526, 558, 559), (514, 513, 545, 546), (541, 540, 572, 573), (528, 527, 559, 560), (515, 514, 546, 547), (542, 541, 573, 574), (529, 528, 560, 561), (516, 515, 547, 548), (543, 542, 574, 575), (530, 529, 561, 562), (517, 516, 548, 549), (601, 600, 632, 633), (553, 552, 584, 585), (567, 566, 598, 599), (554, 553, 585, 586), (568, 567, 599, 600), (555, 554, 586, 587), (569, 568, 600, 601), (556, 555, 587, 588), (570, 569, 601, 602), (557, 556, 588, 589), (571, 570, 602, 603), (558, 557, 589, 590), (545, 544, 576, 577), (572, 571, 603, 604), (559, 558, 590, 591), (546, 545, 577, 578), (573, 572, 604, 605), (560, 559, 591, 592), (547, 546, 578, 579), (574, 573, 605, 606), (561, 560, 592, 593), (548, 547, 579, 580), (575, 574, 606, 607), (562, 561, 593, 594), (549, 548, 580, 581), (544, 575, 607, 576), (563, 562, 594, 595), (550, 549, 581, 582), (564, 563, 595, 596), (551, 550, 582, 583), (565, 564, 596, 597), (552, 551, 583, 584), (609, 608, 640, 641), (588, 587, 619, 620), (602, 601, 633, 634), (589, 588, 620, 621), (603, 602, 634, 635), (590, 589, 621, 622), (577, 576, 608, 609), (604, 603, 635, 636), (591, 590, 622, 623), (578, 577, 609, 610), (605, 604, 636, 637), (592, 591, 623, 624), (579, 578, 610, 611), (606, 605, 637, 638), (593, 592, 624, 625), (580, 579, 611, 612), (607, 606, 638, 639), (594, 593, 625, 626), (581, 580, 612, 613), (576, 607, 639, 608), (595, 594, 626, 627), (582, 581, 613, 614), (596, 595, 627, 628), (583, 582, 614, 615), (597, 596, 628, 629), (584, 583, 615, 616), (598, 597, 629, 630), (585, 584, 616, 617), (599, 598, 630, 631), (586, 585, 617, 618), (600, 599, 631, 632), (587, 586, 618, 619), (644, 643, 675, 676), (636, 635, 667, 668), (623, 622, 654, 655), (610, 609, 641, 642), (637, 636, 668, 669), (624, 623, 655, 656), (611, 610, 642, 643), (638, 637, 669, 670), (625, 624, 656, 657), (612, 611, 643, 644), (639, 638, 670, 671), (626, 625, 657, 658), (613, 612, 644, 645), (608, 639, 671, 640), (627, 626, 658, 659), (614, 613, 645, 646), (628, 627, 659, 660), (615, 614, 646, 647), (629, 628, 660, 661), (616, 615, 647, 648), (630, 629, 661, 662), (617, 616, 648, 649), (631, 630, 662, 663), (618, 617, 649, 650), (632, 631, 663, 664), (619, 618, 650, 651), (633, 632, 664, 665), (620, 619, 651, 652), (634, 633, 665, 666), (621, 620, 652, 653), (635, 634, 666, 667), (622, 621, 653, 654), (679, 678, 710, 711), (671, 670, 702, 703), (658, 657, 689, 690), (645, 644, 676, 677), (640, 671, 703, 672), (659, 658, 690, 691), (646, 645, 677, 678), (660, 659, 691, 692), (647, 646, 678, 679), (661, 660, 692, 693), (648, 647, 679, 680), (662, 661, 693, 694), (649, 648, 680, 681), (663, 662, 694, 695), (650, 649, 681, 682), (664, 663, 695, 696), (651, 650, 682, 683), (665, 664, 696, 697), (652, 651, 683, 684), (666, 665, 697, 698), (653, 652, 684, 685), (667, 666, 698, 699), (654, 653, 685, 686), (641, 640, 672, 673), (668, 667, 699, 700), (655, 654, 686, 687), (642, 641, 673, 674), (669, 668, 700, 701), (656, 655, 687, 688), (643, 642, 674, 675), (670, 669, 701, 702), (657, 656, 688, 689), (714, 713, 745, 746), (693, 692, 724, 725), (680, 679, 711, 712), (694, 693, 725, 726), (681, 680, 712, 713), (695, 694, 726, 727), (682, 681, 713, 714), (696, 695, 727, 728), (683, 682, 714, 715), (697, 696, 728, 729), (684, 683, 715, 716), (698, 697, 729, 730), (685, 684, 716, 717), (699, 698, 730, 731), (686, 685, 717, 718), (673, 672, 704, 705), (700, 699, 731, 732), (687, 686, 718, 719), (674, 673, 705, 706), (701, 700, 732, 733), (688, 687, 719, 720), (675, 674, 706, 707), (702, 701, 733, 734), (689, 688, 720, 721), (676, 675, 707, 708), (703, 702, 734, 735), (690, 689, 721, 722), (677, 676, 708, 709), (672, 703, 735, 704), (691, 690, 722, 723), (678, 677, 709, 710), (692, 691, 723, 724), (749, 748, 780, 781), (728, 727, 759, 760), (715, 714, 746, 747), (729, 728, 760, 761), (716, 715, 747, 748), (730, 729, 761, 762), (717, 716, 748, 749), (731, 730, 762, 763), (718, 717, 749, 750), (705, 704, 736, 737), (732, 731, 763, 764), (719, 718, 750, 751), (706, 705, 737, 738), (733, 732, 764, 765), (720, 719, 751, 752), (707, 706, 738, 739), (734, 733, 765, 766), (721, 720, 752, 753), (708, 707, 739, 740), (735, 734, 766, 767), (722, 721, 753, 754), (709, 708, 740, 741), (704, 735, 767, 736), (723, 722, 754, 755), (710, 709, 741, 742), (724, 723, 755, 756), (711, 710, 742, 743), (725, 724, 756, 757), (712, 711, 743, 744), (726, 725, 757, 758), (713, 712, 744, 745), (727, 726, 758, 759), (784, 783, 815, 816), (763, 762, 794, 795), (750, 749, 781, 782), (737, 736, 768, 769), (764, 763, 795, 796), (751, 750, 782, 783), (738, 737, 769, 770), (765, 764, 796, 797), (752, 751, 783, 784), (739, 738, 770, 771), (766, 765, 797, 798), (753, 752, 784, 785), (740, 739, 771, 772), (767, 766, 798, 799), (754, 753, 785, 786), (741, 740, 772, 773), (736, 767, 799, 768), (755, 754, 786, 787), (742, 741, 773, 774), (756, 755, 787, 788), (743, 742, 774, 775), (757, 756, 788, 789), (744, 743, 775, 776), (758, 757, 789, 790), (745, 744, 776, 777), (759, 758, 790, 791), (746, 745, 777, 778), (760, 759, 791, 792), (747, 746, 778, 779), (761, 760, 792, 793), (748, 747, 779, 780), (762, 761, 793, 794), (819, 818, 850, 851), (771, 770, 802, 803), (798, 797, 829, 830), (785, 784, 816, 817), (772, 771, 803, 804), (799, 798, 830, 831), (786, 785, 817, 818), (773, 772, 804, 805), (768, 799, 831, 800), (787, 786, 818, 819), (774, 773, 805, 806), (788, 787, 819, 820), (775, 774, 806, 807), (789, 788, 820, 821), (776, 775, 807, 808), (790, 789, 821, 822), (777, 776, 808, 809), (791, 790, 822, 823), (778, 777, 809, 810), (792, 791, 823, 824), (779, 778, 810, 811), (793, 792, 824, 825), (780, 779, 811, 812), (794, 793, 825, 826), (781, 780, 812, 813), (795, 794, 826, 827), (782, 781, 813, 814), (769, 768, 800, 801), (796, 795, 827, 828), (783, 782, 814, 815), (770, 769, 801, 802), (797, 796, 828, 829), (857, 856, 888, 889), (806, 805, 837, 838), (820, 819, 851, 852), (807, 806, 838, 839), (821, 820, 852, 853), (808, 807, 839, 840), (822, 821, 853, 854), (809, 808, 840, 841), (823, 822, 854, 855), (810, 809, 841, 842), (824, 823, 855, 856), (811, 810, 842, 843), (825, 824, 856, 857), (812, 811, 843, 844), (826, 825, 857, 858), (813, 812, 844, 845), (827, 826, 858, 859), (814, 813, 845, 846), (801, 800, 832, 833), (828, 827, 859, 860), (815, 814, 846, 847), (802, 801, 833, 834), (829, 828, 860, 861), (816, 815, 847, 848), (803, 802, 834, 835), (830, 829, 861, 862), (817, 816, 848, 849), (804, 803, 835, 836), (831, 830, 862, 863), (818, 817, 849, 850), (805, 804, 836, 837), (800, 831, 863, 832), (892, 891, 923, 924), (837, 836, 868, 869), (844, 843, 875, 876), (858, 857, 889, 890), (838, 837, 869, 870), (845, 844, 876, 877), (859, 858, 890, 891), (846, 845, 877, 878), (860, 859, 891, 892), (847, 846, 878, 879), (861, 860, 892, 893), (848, 847, 879, 880), (862, 861, 893, 894), (849, 848, 880, 881), (863, 862, 894, 895), (850, 849, 881, 882), (832, 863, 895, 864), (851, 850, 882, 883), (852, 851, 883, 884), (839, 838, 870, 871), (853, 852, 884, 885), (833, 832, 864, 865), (840, 839, 871, 872), (854, 853, 885, 886), (834, 833, 865, 866), (841, 840, 872, 873), (855, 854, 886, 887), (835, 834, 866, 867), (842, 841, 873, 874), (856, 855, 887, 888), (836, 835, 867, 868), (843, 842, 874, 875), (927, 926, 958, 959), (879, 878, 910, 911), (866, 865, 897, 898), (893, 892, 924, 925), (880, 879, 911, 912), (867, 866, 898, 899), (894, 893, 925, 926), (881, 880, 912, 913), (868, 867, 899, 900), (895, 894, 926, 927), (882, 881, 913, 914), (869, 868, 900, 901), (864, 895, 927, 896), (883, 882, 914, 915), (870, 869, 901, 902), (884, 883, 915, 916), (871, 870, 902, 903), (885, 884, 916, 917), (872, 871, 903, 904), (886, 885, 917, 918), (873, 872, 904, 905), (887, 886, 918, 919), (874, 873, 905, 906), (888, 887, 919, 920), (875, 874, 906, 907), (889, 888, 920, 921), (876, 875, 907, 908), (890, 889, 921, 922), (877, 876, 908, 909), (891, 890, 922, 923), (878, 877, 909, 910), (865, 864, 896, 897), (949, 948, 980, 981), (914, 913, 945, 946), (901, 900, 932, 933), (896, 927, 959, 928), (915, 914, 946, 947), (902, 901, 933, 934), (916, 915, 947, 948), (903, 902, 934, 935), (917, 916, 948, 949), (904, 903, 935, 936), (918, 917, 949, 950), (905, 904, 936, 937), (919, 918, 950, 951), (906, 905, 937, 938), (920, 919, 951, 952), (907, 906, 938, 939), (921, 920, 952, 953), (908, 907, 939, 940), (922, 921, 953, 954), (909, 908, 940, 941), (923, 922, 954, 955), (910, 909, 941, 942), (897, 896, 928, 929), (924, 923, 955, 956), (911, 910, 942, 943), (898, 897, 929, 930), (925, 924, 956, 957), (912, 911, 943, 944), (899, 898, 930, 931), (926, 925, 957, 958), (913, 912, 944, 945), (900, 899, 931, 932), (961, 960, 991, 990, 989, 988, 987, 986, 985, 984, 983, 982, 981, 980, 979, 978, 977, 976, 975, 974, 973, 972, 971, 970, 969, 968, 967, 966, 965, 964, 963, 962), (936, 935, 967, 968), (950, 949, 981, 982), (937, 936, 968, 969), (951, 950, 982, 983), (938, 937, 969, 970), (952, 951, 983, 984), (939, 938, 970, 971), (953, 952, 984, 985), (940, 939, 971, 972), (954, 953, 985, 986), (941, 940, 972, 973), (955, 954, 986, 987), (942, 941, 973, 974), (929, 928, 960, 961), (956, 955, 987, 988), (943, 942, 974, 975), (930, 929, 961, 962), (957, 956, 988, 989), (944, 943, 975, 976), (931, 930, 962, 963), (958, 957, 989, 990), (945, 944, 976, 977), (932, 931, 963, 964), (959, 958, 990, 991), (946, 945, 977, 978), (933, 932, 964, 965), (928, 959, 991, 960), (947, 946, 978, 979), (934, 933, 965, 966), (948, 947, 979, 980), (935, 934, 966, 967)])
me_cylinder.use_remesh_preserve_volume = False
me_cylinder.use_remesh_preserve_attributes = False
me_cylinder.use_mirror_vertex_groups = False
me_cylinder.update()

# ---- objects
ob_cylinder = bpy.data.objects.new('Cylinder', me_cylinder)
ob_lamp = bpy.data.objects.new('Lamp', light_lamp)
ob_camera = bpy.data.objects.new('Camera', cam_camera)

# ---- transforms, parenting, visibility, modifiers, constraints
ob_cylinder.location = (0.0, 0.0, 0.0)
ob_cylinder.scale = (0.4909, 0.4909, 0.034)
ob_cylinder.lineart.crease_threshold = 0.0
ob_lamp.location = (4.076, 1.005, 5.904)
ob_lamp.rotation_euler = (0.6503, 0.05522, 1.866)
ob_lamp.lock_rotations_4d = False
ob_lamp.empty_display_type = 'ARROWS'
ob_lamp.color = (0.0, 0.0, 0.0, 0.0)
ob_lamp.lineart.crease_threshold = 0.0
ob_camera.location = (7.481, -6.508, 5.344)
ob_camera.rotation_euler = (1.109, 0.01082, 0.8149)
ob_camera.lock_rotations_4d = False
ob_camera.empty_display_type = 'ARROWS'
ob_camera.color = (0.0, 0.0, 0.0, 0.0)
ob_camera.display_type = 'WIRE'
ob_camera.lineart.crease_threshold = 0.0

# ---- collection membership
col_collection_1.objects.link(ob_cylinder)
col_collection_1.objects.link(ob_lamp)
col_collection_1.objects.link(ob_camera)

# ---- scene / render settings (as saved in the file)
scene.camera = ob_camera
scene.frame_start = 1; scene.frame_end = 250; scene.frame_set(1)
scene.render.engine = 'BLENDER_EEVEE_NEXT'
scene.render.resolution_percentage = 50
scene.render.dither_intensity = 0.0
scene.cycles.use_denoising = False
scene.cycles.samples = 10
scene.cycles.sampling_pattern = 'TABULATED_SOBOL'
scene.cycles.light_sampling_threshold = 0.0
scene.cycles.use_adaptive_sampling = False
scene.cycles.use_light_tree = False
scene.cycles.blur_glossy = 0.0
scene.cycles.pixel_filter_type = 'GAUSSIAN'
scene.cycles.sample_clamp_indirect = 0.0
scene.view_settings.view_transform = 'Standard'
bpy.context.view_layer.update()
